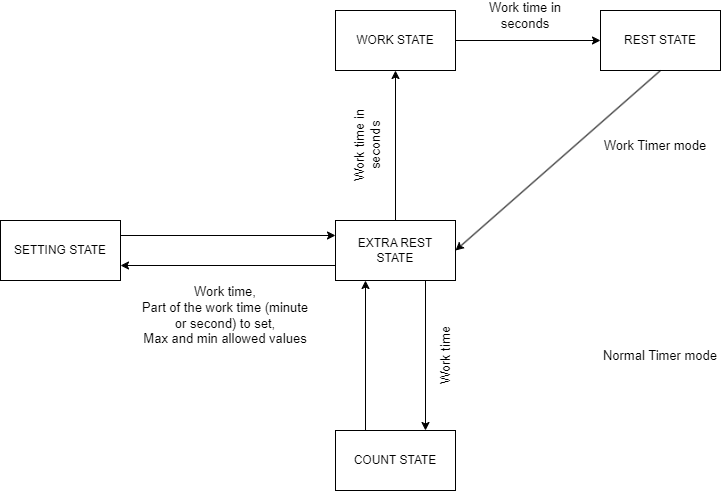

The diagram above was exported from draw.io. Its source (the exported page's mxGraphModel, read from the mxfile embedded in the PNG):
<mxGraphModel dx="960" dy="764" grid="1" gridSize="10" guides="1" tooltips="1" connect="1" arrows="1" fold="1" page="1" pageScale="1" pageWidth="850" pageHeight="1100" background="#ffffff" math="0" shadow="0">
  <root>
    <mxCell id="0" />
    <mxCell id="1" parent="0" />
    <mxCell id="6" value="" style="edgeStyle=none;html=1;exitX=1;exitY=0.5;exitDx=0;exitDy=0;entryX=0;entryY=0.5;entryDx=0;entryDy=0;strokeColor=#000000;fontColor=#000000;labelBackgroundColor=none;" edge="1" parent="1" source="2" target="3">
      <mxGeometry relative="1" as="geometry" />
    </mxCell>
    <mxCell id="2" value="&lt;font color=&quot;#000000&quot;&gt;WORK STATE&lt;/font&gt;" style="whiteSpace=wrap;html=1;fillColor=none;strokeColor=#000000;" vertex="1" parent="1">
      <mxGeometry x="365" y="310" width="120" height="60" as="geometry" />
    </mxCell>
    <mxCell id="10" style="edgeStyle=none;html=1;exitX=0.5;exitY=1;exitDx=0;exitDy=0;entryX=1;entryY=0.5;entryDx=0;entryDy=0;strokeColor=#000000;fontColor=#000000;" edge="1" parent="1" source="3" target="4">
      <mxGeometry relative="1" as="geometry" />
    </mxCell>
    <mxCell id="3" value="&lt;font color=&quot;#000000&quot;&gt;REST STATE&lt;/font&gt;" style="whiteSpace=wrap;html=1;fillColor=none;strokeColor=#000000;" vertex="1" parent="1">
      <mxGeometry x="630" y="310" width="120" height="60" as="geometry" />
    </mxCell>
    <mxCell id="5" value="" style="edgeStyle=none;html=1;exitX=0.5;exitY=0;exitDx=0;exitDy=0;entryX=0.5;entryY=1;entryDx=0;entryDy=0;fontColor=#000000;strokeColor=#000000;labelBackgroundColor=none;" edge="1" parent="1" source="4" target="2">
      <mxGeometry relative="1" as="geometry" />
    </mxCell>
    <mxCell id="8" style="edgeStyle=none;html=1;exitX=0;exitY=0.25;exitDx=0;exitDy=0;entryX=1;entryY=0.25;entryDx=0;entryDy=0;strokeColor=#000000;fontColor=#000000;endArrow=none;endFill=0;startArrow=classic;startFill=1;" edge="1" parent="1" source="4" target="7">
      <mxGeometry relative="1" as="geometry" />
    </mxCell>
    <mxCell id="15" style="edgeStyle=none;html=1;exitX=0.25;exitY=1;exitDx=0;exitDy=0;entryX=0.25;entryY=0;entryDx=0;entryDy=0;labelBackgroundColor=none;strokeColor=#000000;fontSize=13;fontColor=#000000;startArrow=classic;startFill=1;endArrow=none;endFill=0;" edge="1" parent="1" source="4" target="14">
      <mxGeometry relative="1" as="geometry" />
    </mxCell>
    <mxCell id="4" value="&lt;font color=&quot;#000000&quot;&gt;EXTRA REST&lt;br&gt;STATE&lt;/font&gt;" style="whiteSpace=wrap;html=1;fillColor=none;strokeColor=#000000;" vertex="1" parent="1">
      <mxGeometry x="365" y="520" width="120" height="60" as="geometry" />
    </mxCell>
    <mxCell id="9" style="edgeStyle=none;html=1;exitX=1;exitY=0.75;exitDx=0;exitDy=0;entryX=0;entryY=0.75;entryDx=0;entryDy=0;strokeColor=#000000;fontColor=#000000;startArrow=classic;startFill=1;endArrow=none;endFill=0;" edge="1" parent="1" source="7" target="4">
      <mxGeometry relative="1" as="geometry" />
    </mxCell>
    <mxCell id="7" value="&lt;font color=&quot;#000000&quot;&gt;SETTING STATE&lt;/font&gt;" style="whiteSpace=wrap;html=1;fillColor=none;strokeColor=#000000;" vertex="1" parent="1">
      <mxGeometry x="30" y="520" width="120" height="60" as="geometry" />
    </mxCell>
    <mxCell id="11" value="&lt;font style=&quot;font-size: 13px;&quot;&gt;Work time in seconds&lt;/font&gt;" style="text;strokeColor=none;align=center;fillColor=none;html=1;verticalAlign=middle;whiteSpace=wrap;rounded=0;fontColor=#000000;rotation=270;" vertex="1" parent="1">
      <mxGeometry x="352" y="430" width="90" height="30" as="geometry" />
    </mxCell>
    <mxCell id="12" value="&lt;font style=&quot;font-size: 13px;&quot;&gt;Work time in seconds&lt;/font&gt;" style="text;strokeColor=none;align=center;fillColor=none;html=1;verticalAlign=middle;whiteSpace=wrap;rounded=0;fontColor=#000000;" vertex="1" parent="1">
      <mxGeometry x="510" y="300" width="90" height="30" as="geometry" />
    </mxCell>
    <mxCell id="13" value="&lt;font style=&quot;font-size: 13px;&quot;&gt;Work time,&lt;br&gt;Part of the work time (minute or second) to set,&lt;br&gt;Max and min allowed values&lt;br&gt;&lt;/font&gt;" style="text;strokeColor=none;align=center;fillColor=none;html=1;verticalAlign=middle;whiteSpace=wrap;rounded=0;fontColor=#000000;" vertex="1" parent="1">
      <mxGeometry x="170" y="580" width="170" height="70" as="geometry" />
    </mxCell>
    <mxCell id="16" style="edgeStyle=none;html=1;exitX=0.75;exitY=0;exitDx=0;exitDy=0;entryX=0.75;entryY=1;entryDx=0;entryDy=0;labelBackgroundColor=none;strokeColor=#000000;fontSize=13;fontColor=#000000;startArrow=classic;startFill=1;endArrow=none;endFill=0;" edge="1" parent="1" source="14" target="4">
      <mxGeometry relative="1" as="geometry" />
    </mxCell>
    <mxCell id="14" value="&lt;font color=&quot;#000000&quot;&gt;COUNT STATE&lt;/font&gt;" style="whiteSpace=wrap;html=1;fillColor=none;strokeColor=#000000;" vertex="1" parent="1">
      <mxGeometry x="365" y="730" width="120" height="60" as="geometry" />
    </mxCell>
    <mxCell id="17" value="&lt;font style=&quot;font-size: 13px;&quot;&gt;Work time&lt;/font&gt;" style="text;strokeColor=none;align=center;fillColor=none;html=1;verticalAlign=middle;whiteSpace=wrap;rounded=0;fontColor=#000000;rotation=270;" vertex="1" parent="1">
      <mxGeometry x="430" y="640" width="90" height="30" as="geometry" />
    </mxCell>
    <mxCell id="18" value="Work Timer mode" style="text;strokeColor=none;align=center;fillColor=none;html=1;verticalAlign=middle;whiteSpace=wrap;rounded=0;fontSize=13;fontColor=#000000;" vertex="1" parent="1">
      <mxGeometry x="620" y="430" width="130" height="30" as="geometry" />
    </mxCell>
    <mxCell id="19" value="Normal Timer mode" style="text;strokeColor=none;align=center;fillColor=none;html=1;verticalAlign=middle;whiteSpace=wrap;rounded=0;fontSize=13;fontColor=#000000;" vertex="1" parent="1">
      <mxGeometry x="625" y="640" width="130" height="30" as="geometry" />
    </mxCell>
  </root>
</mxGraphModel>